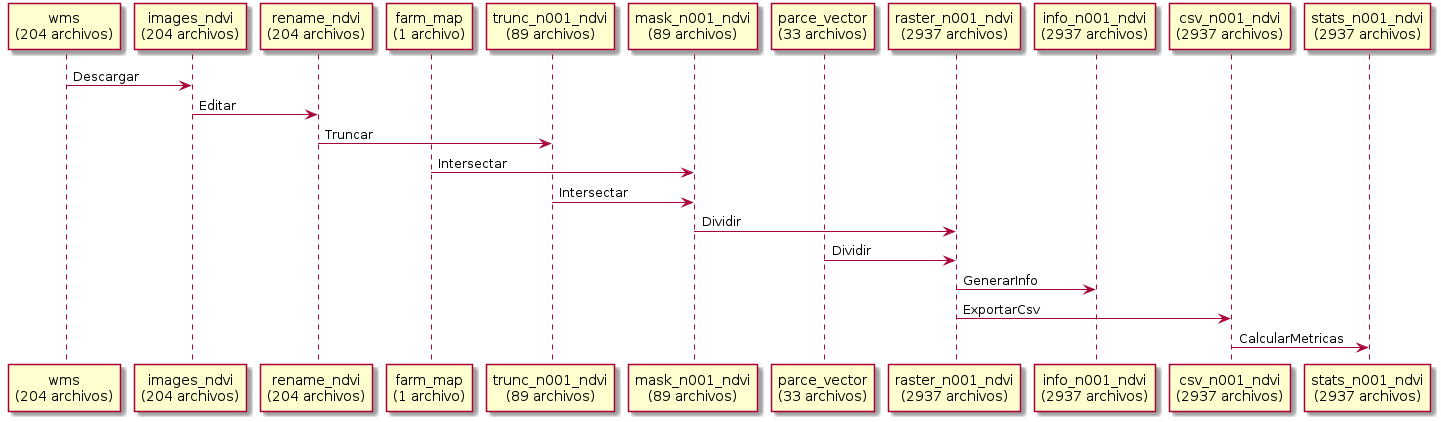

The diagram above was rendered by PlantUML. Its source (embedded in the PNG):
@startuml

participant wms as "wms\n(204 archivos)"
participant images_ndvi as "images_ndvi\n(204 archivos)"
participant rename_ndvi as "rename_ndvi\n(204 archivos)"
participant farm_map as "farm_map\n(1 archivo)"
participant trunc_n001_ndvi as "trunc_n001_ndvi\n(89 archivos)"
participant mask_n001_ndvi as "mask_n001_ndvi\n(89 archivos)"
participant parce_vector as "parce_vector\n(33 archivos)"
participant raster_n001_ndvi as "raster_n001_ndvi\n(2937 archivos)"
participant info_n001_ndvi as "info_n001_ndvi\n(2937 archivos)"
participant csv_n001_ndvi as "csv_n001_ndvi\n(2937 archivos)"
participant stats_n001_ndvi as "stats_n001_ndvi\n(2937 archivos)"

wms -> images_ndvi: Descargar
images_ndvi -> rename_ndvi: Editar
rename_ndvi -> trunc_n001_ndvi: Truncar
farm_map -> mask_n001_ndvi: Intersectar
trunc_n001_ndvi -> mask_n001_ndvi: Intersectar
mask_n001_ndvi -> raster_n001_ndvi: Dividir
parce_vector -> raster_n001_ndvi: Dividir
raster_n001_ndvi -> info_n001_ndvi: GenerarInfo
raster_n001_ndvi -> csv_n001_ndvi: ExportarCsv
csv_n001_ndvi -> stats_n001_ndvi: CalcularMetricas

@enduml